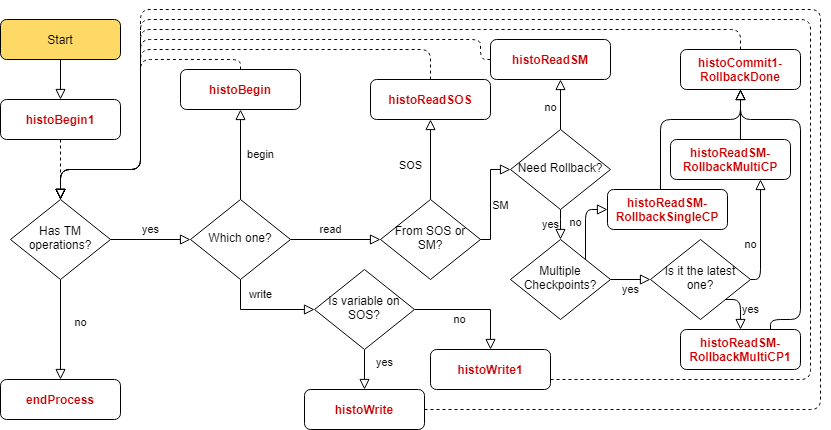

The diagram above was exported from draw.io. Its source (the exported page's mxGraphModel, read from the mxfile embedded in the PNG):
<mxGraphModel dx="1185" dy="1757" grid="1" gridSize="10" guides="1" tooltips="1" connect="1" arrows="1" fold="1" page="1" pageScale="1" pageWidth="827" pageHeight="1169" math="0" shadow="0">
  <root>
    <mxCell id="WIyWlLk6GJQsqaUBKTNV-0" />
    <mxCell id="WIyWlLk6GJQsqaUBKTNV-1" parent="WIyWlLk6GJQsqaUBKTNV-0" />
    <mxCell id="0uY4m81uZ3A3JMl_B1or-38" value="" style="edgeStyle=orthogonalEdgeStyle;rounded=0;orthogonalLoop=1;jettySize=auto;html=1;shadow=0;labelBackgroundColor=none;fontColor=#CC0000;endArrow=block;endFill=0;endSize=8;strokeWidth=1;" edge="1" parent="WIyWlLk6GJQsqaUBKTNV-1" source="WIyWlLk6GJQsqaUBKTNV-3" target="0uY4m81uZ3A3JMl_B1or-28">
      <mxGeometry relative="1" as="geometry" />
    </mxCell>
    <mxCell id="WIyWlLk6GJQsqaUBKTNV-3" value="Start" style="rounded=1;whiteSpace=wrap;html=1;fontSize=12;glass=0;strokeWidth=1;shadow=0;fillColor=#FFD966;" parent="WIyWlLk6GJQsqaUBKTNV-1" vertex="1">
      <mxGeometry x="100" y="-140" width="120" height="40" as="geometry" />
    </mxCell>
    <mxCell id="0uY4m81uZ3A3JMl_B1or-12" value="yes" style="edgeStyle=orthogonalEdgeStyle;rounded=0;orthogonalLoop=1;jettySize=auto;html=1;shadow=0;labelBackgroundColor=none;endArrow=block;endFill=0;endSize=8;strokeWidth=1;" edge="1" parent="WIyWlLk6GJQsqaUBKTNV-1" source="WIyWlLk6GJQsqaUBKTNV-6" target="0uY4m81uZ3A3JMl_B1or-11">
      <mxGeometry y="10" relative="1" as="geometry">
        <mxPoint as="offset" />
      </mxGeometry>
    </mxCell>
    <mxCell id="0uY4m81uZ3A3JMl_B1or-14" value="no" style="edgeStyle=orthogonalEdgeStyle;rounded=0;orthogonalLoop=1;jettySize=auto;html=1;shadow=0;labelBackgroundColor=none;endArrow=block;endFill=0;endSize=8;strokeWidth=1;entryX=0.5;entryY=0;entryDx=0;entryDy=0;" edge="1" parent="WIyWlLk6GJQsqaUBKTNV-1" source="WIyWlLk6GJQsqaUBKTNV-6" target="WIyWlLk6GJQsqaUBKTNV-11">
      <mxGeometry x="-0.1429" y="20" relative="1" as="geometry">
        <mxPoint x="160" y="220" as="targetPoint" />
        <mxPoint as="offset" />
      </mxGeometry>
    </mxCell>
    <mxCell id="WIyWlLk6GJQsqaUBKTNV-6" value="Has TM operations?" style="rhombus;whiteSpace=wrap;html=1;shadow=0;fontFamily=Helvetica;fontSize=12;align=center;strokeWidth=1;spacing=6;spacingTop=-4;" parent="WIyWlLk6GJQsqaUBKTNV-1" vertex="1">
      <mxGeometry x="110" y="40" width="100" height="80" as="geometry" />
    </mxCell>
    <mxCell id="WIyWlLk6GJQsqaUBKTNV-11" value="endProcess" style="rounded=1;whiteSpace=wrap;html=1;fontSize=12;glass=0;strokeWidth=1;shadow=0;fontStyle=1;fontColor=#CC0000;" parent="WIyWlLk6GJQsqaUBKTNV-1" vertex="1">
      <mxGeometry x="100" y="220" width="120" height="40" as="geometry" />
    </mxCell>
    <mxCell id="0uY4m81uZ3A3JMl_B1or-17" value="read" style="edgeStyle=orthogonalEdgeStyle;rounded=0;orthogonalLoop=1;jettySize=auto;html=1;shadow=0;labelBackgroundColor=none;fontColor=#000000;endArrow=block;endFill=0;endSize=8;strokeWidth=1;" edge="1" parent="WIyWlLk6GJQsqaUBKTNV-1" source="0uY4m81uZ3A3JMl_B1or-11" target="0uY4m81uZ3A3JMl_B1or-15">
      <mxGeometry x="-0.1111" y="10" relative="1" as="geometry">
        <mxPoint as="offset" />
      </mxGeometry>
    </mxCell>
    <mxCell id="0uY4m81uZ3A3JMl_B1or-18" value="write" style="edgeStyle=orthogonalEdgeStyle;rounded=0;orthogonalLoop=1;jettySize=auto;html=1;shadow=0;labelBackgroundColor=none;fontColor=#000000;endArrow=block;endFill=0;endSize=8;strokeWidth=1;entryX=0;entryY=0.5;entryDx=0;entryDy=0;" edge="1" parent="WIyWlLk6GJQsqaUBKTNV-1" source="0uY4m81uZ3A3JMl_B1or-11" target="0uY4m81uZ3A3JMl_B1or-16">
      <mxGeometry x="-0.7143" y="20" relative="1" as="geometry">
        <Array as="points">
          <mxPoint x="340" y="150" />
        </Array>
        <mxPoint as="offset" />
      </mxGeometry>
    </mxCell>
    <mxCell id="0uY4m81uZ3A3JMl_B1or-41" value="begin" style="edgeStyle=orthogonalEdgeStyle;rounded=0;orthogonalLoop=1;jettySize=auto;html=1;shadow=0;labelBackgroundColor=none;endArrow=block;endFill=0;endSize=8;strokeColor=#000000;strokeWidth=1;entryX=0.5;entryY=1;entryDx=0;entryDy=0;" edge="1" parent="WIyWlLk6GJQsqaUBKTNV-1" source="0uY4m81uZ3A3JMl_B1or-11" target="0uY4m81uZ3A3JMl_B1or-40">
      <mxGeometry y="-20" relative="1" as="geometry">
        <mxPoint as="offset" />
      </mxGeometry>
    </mxCell>
    <mxCell id="0uY4m81uZ3A3JMl_B1or-11" value="Which one?" style="rhombus;whiteSpace=wrap;html=1;shadow=0;fontFamily=Helvetica;fontSize=12;align=center;strokeWidth=1;spacing=6;spacingTop=-4;" vertex="1" parent="WIyWlLk6GJQsqaUBKTNV-1">
      <mxGeometry x="290" y="40" width="100" height="80" as="geometry" />
    </mxCell>
    <mxCell id="0uY4m81uZ3A3JMl_B1or-23" value="SOS" style="edgeStyle=orthogonalEdgeStyle;rounded=0;orthogonalLoop=1;jettySize=auto;html=1;shadow=0;labelBackgroundColor=none;fontColor=#000000;endArrow=block;endFill=0;endSize=8;strokeWidth=1;exitX=0.5;exitY=0;exitDx=0;exitDy=0;" edge="1" parent="WIyWlLk6GJQsqaUBKTNV-1" source="0uY4m81uZ3A3JMl_B1or-15" target="0uY4m81uZ3A3JMl_B1or-22">
      <mxGeometry x="-0.1429" y="20" relative="1" as="geometry">
        <Array as="points" />
        <mxPoint as="offset" />
      </mxGeometry>
    </mxCell>
    <mxCell id="0uY4m81uZ3A3JMl_B1or-25" value="SM" style="edgeStyle=orthogonalEdgeStyle;rounded=0;orthogonalLoop=1;jettySize=auto;html=1;shadow=0;labelBackgroundColor=none;fontColor=#000000;endArrow=block;endFill=0;endSize=8;strokeWidth=1;" edge="1" parent="WIyWlLk6GJQsqaUBKTNV-1" source="0uY4m81uZ3A3JMl_B1or-15" target="0uY4m81uZ3A3JMl_B1or-24">
      <mxGeometry x="-0.1111" y="-10" relative="1" as="geometry">
        <Array as="points">
          <mxPoint x="590" y="80" />
          <mxPoint x="590" y="10" />
        </Array>
        <mxPoint as="offset" />
      </mxGeometry>
    </mxCell>
    <mxCell id="0uY4m81uZ3A3JMl_B1or-15" value="From SOS or SM?" style="rhombus;whiteSpace=wrap;html=1;shadow=0;fontFamily=Helvetica;fontSize=12;align=center;strokeWidth=1;spacing=6;spacingTop=-4;" vertex="1" parent="WIyWlLk6GJQsqaUBKTNV-1">
      <mxGeometry x="480" y="40" width="100" height="80" as="geometry" />
    </mxCell>
    <mxCell id="0uY4m81uZ3A3JMl_B1or-32" value="yes" style="edgeStyle=orthogonalEdgeStyle;rounded=0;orthogonalLoop=1;jettySize=auto;html=1;shadow=0;labelBackgroundColor=none;endArrow=block;endFill=0;endSize=8;strokeWidth=1;" edge="1" parent="WIyWlLk6GJQsqaUBKTNV-1" source="0uY4m81uZ3A3JMl_B1or-16" target="0uY4m81uZ3A3JMl_B1or-31">
      <mxGeometry x="-0.3333" y="20" relative="1" as="geometry">
        <mxPoint as="offset" />
      </mxGeometry>
    </mxCell>
    <mxCell id="0uY4m81uZ3A3JMl_B1or-34" value="no" style="edgeStyle=orthogonalEdgeStyle;rounded=0;orthogonalLoop=1;jettySize=auto;html=1;exitX=1;exitY=0.5;exitDx=0;exitDy=0;entryX=0.5;entryY=0;entryDx=0;entryDy=0;shadow=0;labelBackgroundColor=none;fontColor=#000000;endArrow=block;endFill=0;endSize=8;strokeWidth=1;" edge="1" parent="WIyWlLk6GJQsqaUBKTNV-1" source="0uY4m81uZ3A3JMl_B1or-16" target="0uY4m81uZ3A3JMl_B1or-33">
      <mxGeometry x="-0.2308" y="-10" relative="1" as="geometry">
        <Array as="points">
          <mxPoint x="590" y="150" />
        </Array>
        <mxPoint as="offset" />
      </mxGeometry>
    </mxCell>
    <mxCell id="0uY4m81uZ3A3JMl_B1or-16" value="Is variable on SOS?" style="rhombus;whiteSpace=wrap;html=1;shadow=0;fontFamily=Helvetica;fontSize=12;align=center;strokeWidth=1;spacing=6;spacingTop=-4;" vertex="1" parent="WIyWlLk6GJQsqaUBKTNV-1">
      <mxGeometry x="414" y="110" width="100" height="80" as="geometry" />
    </mxCell>
    <mxCell id="0uY4m81uZ3A3JMl_B1or-30" value="" style="edgeStyle=orthogonalEdgeStyle;rounded=1;orthogonalLoop=1;jettySize=auto;html=1;shadow=0;labelBackgroundColor=none;fontColor=#CC0000;endArrow=block;endFill=0;endSize=8;strokeWidth=1;entryX=0.5;entryY=0;entryDx=0;entryDy=0;dashed=1;exitX=0;exitY=0.5;exitDx=0;exitDy=0;" edge="1" parent="WIyWlLk6GJQsqaUBKTNV-1" source="0uY4m81uZ3A3JMl_B1or-19" target="WIyWlLk6GJQsqaUBKTNV-6">
      <mxGeometry relative="1" as="geometry">
        <mxPoint x="580" y="-100" as="sourcePoint" />
        <mxPoint x="570" y="10" as="targetPoint" />
        <Array as="points">
          <mxPoint x="580" y="-100" />
          <mxPoint x="580" y="-120" />
          <mxPoint x="240" y="-120" />
          <mxPoint x="240" y="10" />
          <mxPoint x="160" y="10" />
        </Array>
      </mxGeometry>
    </mxCell>
    <mxCell id="0uY4m81uZ3A3JMl_B1or-19" value="histoReadSM" style="rounded=1;whiteSpace=wrap;html=1;fontSize=12;glass=0;strokeWidth=1;shadow=0;fontColor=#CC0000;fontStyle=1" vertex="1" parent="WIyWlLk6GJQsqaUBKTNV-1">
      <mxGeometry x="590" y="-120" width="120" height="40" as="geometry" />
    </mxCell>
    <mxCell id="0uY4m81uZ3A3JMl_B1or-35" style="edgeStyle=orthogonalEdgeStyle;rounded=1;orthogonalLoop=1;jettySize=auto;html=1;shadow=0;dashed=1;labelBackgroundColor=none;fontColor=#CC0000;endArrow=block;endFill=0;endSize=8;strokeWidth=1;" edge="1" parent="WIyWlLk6GJQsqaUBKTNV-1" source="0uY4m81uZ3A3JMl_B1or-22">
      <mxGeometry relative="1" as="geometry">
        <mxPoint x="160" y="40" as="targetPoint" />
        <Array as="points">
          <mxPoint x="530" y="-110" />
          <mxPoint x="240" y="-110" />
          <mxPoint x="240" y="10" />
          <mxPoint x="160" y="10" />
        </Array>
      </mxGeometry>
    </mxCell>
    <mxCell id="0uY4m81uZ3A3JMl_B1or-22" value="histoReadSOS" style="rounded=1;whiteSpace=wrap;html=1;fontSize=12;glass=0;strokeWidth=1;shadow=0;fontStyle=1;fontColor=#CC0000;" vertex="1" parent="WIyWlLk6GJQsqaUBKTNV-1">
      <mxGeometry x="470" y="-80" width="120" height="40" as="geometry" />
    </mxCell>
    <mxCell id="0uY4m81uZ3A3JMl_B1or-26" value="no" style="edgeStyle=orthogonalEdgeStyle;rounded=0;orthogonalLoop=1;jettySize=auto;html=1;shadow=0;labelBackgroundColor=none;fontColor=#000000;endArrow=block;endFill=0;endSize=8;strokeWidth=1;" edge="1" parent="WIyWlLk6GJQsqaUBKTNV-1" source="0uY4m81uZ3A3JMl_B1or-24" target="0uY4m81uZ3A3JMl_B1or-19">
      <mxGeometry x="-0.1429" y="10" relative="1" as="geometry">
        <Array as="points">
          <mxPoint x="660" y="-70" />
          <mxPoint x="660" y="-70" />
        </Array>
        <mxPoint as="offset" />
      </mxGeometry>
    </mxCell>
    <mxCell id="0uY4m81uZ3A3JMl_B1or-46" value="yes" style="edgeStyle=orthogonalEdgeStyle;rounded=1;orthogonalLoop=1;jettySize=auto;html=1;shadow=0;labelBackgroundColor=none;fontColor=#000000;endArrow=block;endFill=0;endSize=8;strokeColor=#000000;strokeWidth=1;" edge="1" parent="WIyWlLk6GJQsqaUBKTNV-1" source="0uY4m81uZ3A3JMl_B1or-24" target="0uY4m81uZ3A3JMl_B1or-45">
      <mxGeometry y="10" relative="1" as="geometry">
        <mxPoint as="offset" />
      </mxGeometry>
    </mxCell>
    <mxCell id="0uY4m81uZ3A3JMl_B1or-24" value="Need Rollback?" style="rhombus;whiteSpace=wrap;html=1;shadow=0;fontFamily=Helvetica;fontSize=12;align=center;strokeWidth=1;spacing=6;spacingTop=-4;" vertex="1" parent="WIyWlLk6GJQsqaUBKTNV-1">
      <mxGeometry x="610" y="-30" width="100" height="80" as="geometry" />
    </mxCell>
    <mxCell id="0uY4m81uZ3A3JMl_B1or-43" value="" style="edgeStyle=orthogonalEdgeStyle;rounded=1;orthogonalLoop=1;jettySize=auto;html=1;shadow=0;dashed=1;labelBackgroundColor=none;fontColor=#000000;endArrow=block;endFill=0;endSize=8;strokeColor=#000000;strokeWidth=1;" edge="1" parent="WIyWlLk6GJQsqaUBKTNV-1" source="0uY4m81uZ3A3JMl_B1or-28" target="WIyWlLk6GJQsqaUBKTNV-6">
      <mxGeometry relative="1" as="geometry" />
    </mxCell>
    <mxCell id="0uY4m81uZ3A3JMl_B1or-28" value="histoBegin1" style="rounded=1;whiteSpace=wrap;html=1;fontSize=12;glass=0;strokeWidth=1;shadow=0;fontStyle=1;fontColor=#CC0000;" vertex="1" parent="WIyWlLk6GJQsqaUBKTNV-1">
      <mxGeometry x="100" y="-60" width="120" height="40" as="geometry" />
    </mxCell>
    <mxCell id="0uY4m81uZ3A3JMl_B1or-37" style="edgeStyle=orthogonalEdgeStyle;rounded=1;orthogonalLoop=1;jettySize=auto;html=1;exitX=1;exitY=0.5;exitDx=0;exitDy=0;shadow=0;dashed=1;labelBackgroundColor=none;fontColor=#CC0000;endArrow=block;endFill=0;endSize=8;strokeWidth=1;" edge="1" parent="WIyWlLk6GJQsqaUBKTNV-1" source="0uY4m81uZ3A3JMl_B1or-31">
      <mxGeometry relative="1" as="geometry">
        <mxPoint x="160" y="40" as="targetPoint" />
        <Array as="points">
          <mxPoint x="920" y="250" />
          <mxPoint x="920" y="-150" />
          <mxPoint x="240" y="-150" />
          <mxPoint x="240" y="10" />
          <mxPoint x="160" y="10" />
        </Array>
      </mxGeometry>
    </mxCell>
    <mxCell id="0uY4m81uZ3A3JMl_B1or-31" value="histoWrite" style="rounded=1;whiteSpace=wrap;html=1;fontSize=12;glass=0;strokeWidth=1;shadow=0;fontColor=#CC0000;fontStyle=1" vertex="1" parent="WIyWlLk6GJQsqaUBKTNV-1">
      <mxGeometry x="404" y="230" width="120" height="40" as="geometry" />
    </mxCell>
    <mxCell id="0uY4m81uZ3A3JMl_B1or-36" style="edgeStyle=orthogonalEdgeStyle;rounded=1;orthogonalLoop=1;jettySize=auto;html=1;entryX=0.5;entryY=0;entryDx=0;entryDy=0;shadow=0;dashed=1;labelBackgroundColor=none;fontColor=#CC0000;endArrow=block;endFill=0;endSize=8;strokeWidth=1;" edge="1" parent="WIyWlLk6GJQsqaUBKTNV-1" target="WIyWlLk6GJQsqaUBKTNV-6">
      <mxGeometry relative="1" as="geometry">
        <mxPoint x="650" y="220" as="sourcePoint" />
        <Array as="points">
          <mxPoint x="650" y="220" />
          <mxPoint x="910" y="220" />
          <mxPoint x="910" y="-140" />
          <mxPoint x="240" y="-140" />
          <mxPoint x="240" y="10" />
          <mxPoint x="160" y="10" />
        </Array>
      </mxGeometry>
    </mxCell>
    <mxCell id="0uY4m81uZ3A3JMl_B1or-33" value="histoWrite1" style="rounded=1;whiteSpace=wrap;html=1;fontSize=12;glass=0;strokeWidth=1;shadow=0;fontColor=#CC0000;fontStyle=1" vertex="1" parent="WIyWlLk6GJQsqaUBKTNV-1">
      <mxGeometry x="530" y="190" width="120" height="40" as="geometry" />
    </mxCell>
    <mxCell id="0uY4m81uZ3A3JMl_B1or-42" style="edgeStyle=orthogonalEdgeStyle;rounded=1;orthogonalLoop=1;jettySize=auto;html=1;entryX=0.5;entryY=0;entryDx=0;entryDy=0;shadow=0;labelBackgroundColor=none;fontColor=#000000;endArrow=block;endFill=0;endSize=8;strokeWidth=1;dashed=1;" edge="1" parent="WIyWlLk6GJQsqaUBKTNV-1" source="0uY4m81uZ3A3JMl_B1or-40" target="WIyWlLk6GJQsqaUBKTNV-6">
      <mxGeometry relative="1" as="geometry">
        <Array as="points">
          <mxPoint x="340" y="-100" />
          <mxPoint x="240" y="-100" />
          <mxPoint x="240" y="10" />
          <mxPoint x="160" y="10" />
        </Array>
      </mxGeometry>
    </mxCell>
    <mxCell id="0uY4m81uZ3A3JMl_B1or-40" value="histoBegin" style="rounded=1;whiteSpace=wrap;html=1;fontSize=12;glass=0;strokeWidth=1;shadow=0;fontStyle=1;fontColor=#CC0000;" vertex="1" parent="WIyWlLk6GJQsqaUBKTNV-1">
      <mxGeometry x="280" y="-90" width="120" height="40" as="geometry" />
    </mxCell>
    <mxCell id="0uY4m81uZ3A3JMl_B1or-49" value="yes" style="edgeStyle=orthogonalEdgeStyle;rounded=1;orthogonalLoop=1;jettySize=auto;html=1;shadow=0;labelBackgroundColor=none;fontColor=#000000;endArrow=block;endFill=0;endSize=8;strokeColor=#000000;strokeWidth=1;" edge="1" parent="WIyWlLk6GJQsqaUBKTNV-1" source="0uY4m81uZ3A3JMl_B1or-45" target="0uY4m81uZ3A3JMl_B1or-47">
      <mxGeometry y="-10" relative="1" as="geometry">
        <mxPoint as="offset" />
      </mxGeometry>
    </mxCell>
    <mxCell id="0uY4m81uZ3A3JMl_B1or-50" value="no" style="edgeStyle=orthogonalEdgeStyle;rounded=1;orthogonalLoop=1;jettySize=auto;html=1;exitX=1;exitY=0;exitDx=0;exitDy=0;entryX=0;entryY=0.5;entryDx=0;entryDy=0;shadow=0;labelBackgroundColor=none;fontColor=#000000;endArrow=block;endFill=0;endSize=8;strokeColor=#000000;strokeWidth=1;" edge="1" parent="WIyWlLk6GJQsqaUBKTNV-1" source="0uY4m81uZ3A3JMl_B1or-45" target="0uY4m81uZ3A3JMl_B1or-48">
      <mxGeometry x="0.0345" y="10" relative="1" as="geometry">
        <mxPoint as="offset" />
      </mxGeometry>
    </mxCell>
    <mxCell id="0uY4m81uZ3A3JMl_B1or-45" value="Multiple Checkpoints?" style="rhombus;whiteSpace=wrap;html=1;shadow=0;fontFamily=Helvetica;fontSize=12;align=center;strokeWidth=1;spacing=6;spacingTop=-4;" vertex="1" parent="WIyWlLk6GJQsqaUBKTNV-1">
      <mxGeometry x="610" y="80" width="100" height="80" as="geometry" />
    </mxCell>
    <mxCell id="0uY4m81uZ3A3JMl_B1or-52" value="no" style="edgeStyle=orthogonalEdgeStyle;rounded=1;orthogonalLoop=1;jettySize=auto;html=1;exitX=1;exitY=0.5;exitDx=0;exitDy=0;entryX=0.75;entryY=1;entryDx=0;entryDy=0;shadow=0;labelBackgroundColor=none;fontColor=#000000;endArrow=block;endFill=0;endSize=8;strokeColor=#000000;strokeWidth=1;" edge="1" parent="WIyWlLk6GJQsqaUBKTNV-1" source="0uY4m81uZ3A3JMl_B1or-47" target="0uY4m81uZ3A3JMl_B1or-51">
      <mxGeometry x="-0.1818" y="10" relative="1" as="geometry">
        <Array as="points">
          <mxPoint x="860" y="120" />
        </Array>
        <mxPoint as="offset" />
      </mxGeometry>
    </mxCell>
    <mxCell id="0uY4m81uZ3A3JMl_B1or-54" value="yes" style="edgeStyle=orthogonalEdgeStyle;rounded=1;orthogonalLoop=1;jettySize=auto;html=1;exitX=1;exitY=1;exitDx=0;exitDy=0;shadow=0;labelBackgroundColor=none;fontColor=#000000;endArrow=block;endFill=0;endSize=8;strokeColor=#000000;strokeWidth=1;" edge="1" parent="WIyWlLk6GJQsqaUBKTNV-1" source="0uY4m81uZ3A3JMl_B1or-47" target="0uY4m81uZ3A3JMl_B1or-53">
      <mxGeometry x="0.1111" y="10" relative="1" as="geometry">
        <Array as="points">
          <mxPoint x="840" y="140" />
        </Array>
        <mxPoint as="offset" />
      </mxGeometry>
    </mxCell>
    <mxCell id="0uY4m81uZ3A3JMl_B1or-47" value="Is it the latest one?" style="rhombus;whiteSpace=wrap;html=1;shadow=0;fontFamily=Helvetica;fontSize=12;align=center;strokeWidth=1;spacing=6;spacingTop=-4;" vertex="1" parent="WIyWlLk6GJQsqaUBKTNV-1">
      <mxGeometry x="750" y="80" width="100" height="80" as="geometry" />
    </mxCell>
    <mxCell id="0uY4m81uZ3A3JMl_B1or-57" value="" style="edgeStyle=orthogonalEdgeStyle;rounded=1;orthogonalLoop=1;jettySize=auto;html=1;shadow=0;labelBackgroundColor=none;fontColor=#000000;endArrow=block;endFill=0;endSize=8;strokeColor=#000000;strokeWidth=1;" edge="1" parent="WIyWlLk6GJQsqaUBKTNV-1" source="0uY4m81uZ3A3JMl_B1or-48" target="0uY4m81uZ3A3JMl_B1or-56">
      <mxGeometry relative="1" as="geometry">
        <Array as="points">
          <mxPoint x="760" y="-40" />
          <mxPoint x="840" y="-40" />
        </Array>
      </mxGeometry>
    </mxCell>
    <mxCell id="0uY4m81uZ3A3JMl_B1or-48" value="histoReadSM-RollbackSingleCP" style="rounded=1;whiteSpace=wrap;html=1;fontSize=12;glass=0;strokeWidth=1;shadow=0;fontColor=#CC0000;fontStyle=1" vertex="1" parent="WIyWlLk6GJQsqaUBKTNV-1">
      <mxGeometry x="707" y="30" width="120" height="40" as="geometry" />
    </mxCell>
    <mxCell id="0uY4m81uZ3A3JMl_B1or-58" style="edgeStyle=orthogonalEdgeStyle;rounded=1;orthogonalLoop=1;jettySize=auto;html=1;exitX=0.583;exitY=0.012;exitDx=0;exitDy=0;entryX=0.5;entryY=1;entryDx=0;entryDy=0;shadow=0;labelBackgroundColor=none;fontColor=#000000;endArrow=block;endFill=0;endSize=8;strokeColor=#000000;strokeWidth=1;exitPerimeter=0;" edge="1" parent="WIyWlLk6GJQsqaUBKTNV-1" source="0uY4m81uZ3A3JMl_B1or-51" target="0uY4m81uZ3A3JMl_B1or-56">
      <mxGeometry relative="1" as="geometry">
        <Array as="points" />
      </mxGeometry>
    </mxCell>
    <mxCell id="0uY4m81uZ3A3JMl_B1or-51" value="histoReadSM-RollbackMultiCP" style="rounded=1;whiteSpace=wrap;html=1;fontSize=12;glass=0;strokeWidth=1;shadow=0;fontColor=#CC0000;fontStyle=1" vertex="1" parent="WIyWlLk6GJQsqaUBKTNV-1">
      <mxGeometry x="770" y="-20" width="120" height="40" as="geometry" />
    </mxCell>
    <mxCell id="0uY4m81uZ3A3JMl_B1or-59" style="edgeStyle=orthogonalEdgeStyle;rounded=1;orthogonalLoop=1;jettySize=auto;html=1;entryX=0.5;entryY=1;entryDx=0;entryDy=0;shadow=0;labelBackgroundColor=none;fontColor=#000000;endArrow=block;endFill=0;endSize=8;strokeColor=#000000;strokeWidth=1;exitX=0.75;exitY=0;exitDx=0;exitDy=0;" edge="1" parent="WIyWlLk6GJQsqaUBKTNV-1" source="0uY4m81uZ3A3JMl_B1or-53" target="0uY4m81uZ3A3JMl_B1or-56">
      <mxGeometry relative="1" as="geometry">
        <Array as="points">
          <mxPoint x="870" y="160" />
          <mxPoint x="900" y="160" />
          <mxPoint x="900" y="-40" />
          <mxPoint x="840" y="-40" />
        </Array>
      </mxGeometry>
    </mxCell>
    <mxCell id="0uY4m81uZ3A3JMl_B1or-53" value="histoReadSM-RollbackMultiCP1" style="rounded=1;whiteSpace=wrap;html=1;fontSize=12;glass=0;strokeWidth=1;shadow=0;fontColor=#CC0000;fontStyle=1" vertex="1" parent="WIyWlLk6GJQsqaUBKTNV-1">
      <mxGeometry x="780" y="170" width="120" height="40" as="geometry" />
    </mxCell>
    <mxCell id="0uY4m81uZ3A3JMl_B1or-60" style="edgeStyle=orthogonalEdgeStyle;rounded=1;orthogonalLoop=1;jettySize=auto;html=1;entryX=0.5;entryY=0;entryDx=0;entryDy=0;shadow=0;labelBackgroundColor=none;fontColor=#000000;endArrow=block;endFill=0;endSize=8;strokeColor=#000000;strokeWidth=1;dashed=1;" edge="1" parent="WIyWlLk6GJQsqaUBKTNV-1" source="0uY4m81uZ3A3JMl_B1or-56" target="WIyWlLk6GJQsqaUBKTNV-6">
      <mxGeometry relative="1" as="geometry">
        <Array as="points">
          <mxPoint x="840" y="-130" />
          <mxPoint x="240" y="-130" />
          <mxPoint x="240" y="10" />
          <mxPoint x="160" y="10" />
        </Array>
      </mxGeometry>
    </mxCell>
    <mxCell id="0uY4m81uZ3A3JMl_B1or-56" value="histoCommit1-RollbackDone" style="rounded=1;whiteSpace=wrap;html=1;fontSize=12;glass=0;strokeWidth=1;shadow=0;fontColor=#CC0000;fontStyle=1" vertex="1" parent="WIyWlLk6GJQsqaUBKTNV-1">
      <mxGeometry x="780" y="-110" width="120" height="40" as="geometry" />
    </mxCell>
  </root>
</mxGraphModel>